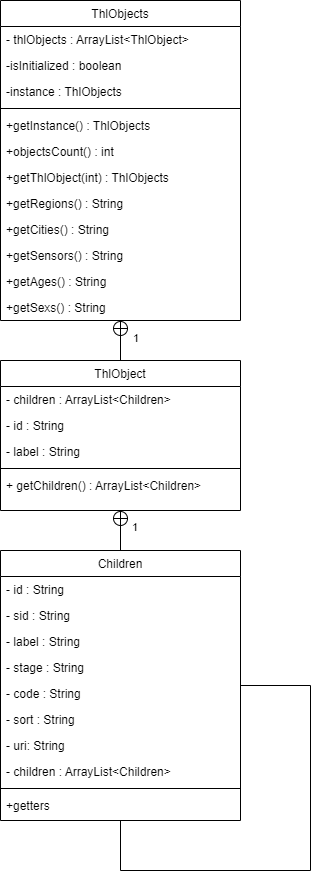

The diagram above was exported from draw.io. Its source (the exported page's mxGraphModel, read from the mxfile embedded in the PNG):
<mxGraphModel dx="1422" dy="794" grid="1" gridSize="10" guides="1" tooltips="1" connect="1" arrows="1" fold="1" page="1" pageScale="1" pageWidth="827" pageHeight="1169" math="0" shadow="0">
  <root>
    <mxCell id="WIyWlLk6GJQsqaUBKTNV-0" />
    <mxCell id="WIyWlLk6GJQsqaUBKTNV-1" parent="WIyWlLk6GJQsqaUBKTNV-0" />
    <mxCell id="WUoarRenGJ6CBDThmkez-0" value="ThlObjects" style="swimlane;fontStyle=0;align=center;verticalAlign=top;childLayout=stackLayout;horizontal=1;startSize=26;horizontalStack=0;resizeParent=1;resizeLast=0;collapsible=1;marginBottom=0;rounded=0;shadow=0;strokeWidth=1;" parent="WIyWlLk6GJQsqaUBKTNV-1" vertex="1">
      <mxGeometry x="80" y="40" width="240" height="320" as="geometry">
        <mxRectangle x="590" y="420" width="160" height="26" as="alternateBounds" />
      </mxGeometry>
    </mxCell>
    <mxCell id="WUoarRenGJ6CBDThmkez-1" value="- thlObjects : ArrayList&lt;ThlObject&gt;" style="text;align=left;verticalAlign=top;spacingLeft=4;spacingRight=4;overflow=hidden;rotatable=0;points=[[0,0.5],[1,0.5]];portConstraint=eastwest;" parent="WUoarRenGJ6CBDThmkez-0" vertex="1">
      <mxGeometry y="26" width="240" height="26" as="geometry" />
    </mxCell>
    <mxCell id="WUoarRenGJ6CBDThmkez-2" value="-isInitialized : boolean" style="text;align=left;verticalAlign=top;spacingLeft=4;spacingRight=4;overflow=hidden;rotatable=0;points=[[0,0.5],[1,0.5]];portConstraint=eastwest;rounded=0;shadow=0;html=0;" parent="WUoarRenGJ6CBDThmkez-0" vertex="1">
      <mxGeometry y="52" width="240" height="26" as="geometry" />
    </mxCell>
    <mxCell id="WUoarRenGJ6CBDThmkez-7" value="-instance : ThlObjects" style="text;align=left;verticalAlign=top;spacingLeft=4;spacingRight=4;overflow=hidden;rotatable=0;points=[[0,0.5],[1,0.5]];portConstraint=eastwest;rounded=0;shadow=0;html=0;" parent="WUoarRenGJ6CBDThmkez-0" vertex="1">
      <mxGeometry y="78" width="240" height="26" as="geometry" />
    </mxCell>
    <mxCell id="WUoarRenGJ6CBDThmkez-3" value="" style="line;html=1;strokeWidth=1;align=left;verticalAlign=middle;spacingTop=-1;spacingLeft=3;spacingRight=3;rotatable=0;labelPosition=right;points=[];portConstraint=eastwest;" parent="WUoarRenGJ6CBDThmkez-0" vertex="1">
      <mxGeometry y="104" width="240" height="8" as="geometry" />
    </mxCell>
    <mxCell id="WUoarRenGJ6CBDThmkez-4" value="+getInstance() : ThlObjects" style="text;align=left;verticalAlign=top;spacingLeft=4;spacingRight=4;overflow=hidden;rotatable=0;points=[[0,0.5],[1,0.5]];portConstraint=eastwest;fontStyle=0" parent="WUoarRenGJ6CBDThmkez-0" vertex="1">
      <mxGeometry y="112" width="240" height="26" as="geometry" />
    </mxCell>
    <mxCell id="WUoarRenGJ6CBDThmkez-8" value="+objectsCount() : int" style="text;align=left;verticalAlign=top;spacingLeft=4;spacingRight=4;overflow=hidden;rotatable=0;points=[[0,0.5],[1,0.5]];portConstraint=eastwest;fontStyle=0" parent="WUoarRenGJ6CBDThmkez-0" vertex="1">
      <mxGeometry y="138" width="240" height="26" as="geometry" />
    </mxCell>
    <mxCell id="WUoarRenGJ6CBDThmkez-9" value="+getThlObject(int) : ThlObjects" style="text;align=left;verticalAlign=top;spacingLeft=4;spacingRight=4;overflow=hidden;rotatable=0;points=[[0,0.5],[1,0.5]];portConstraint=eastwest;fontStyle=0" parent="WUoarRenGJ6CBDThmkez-0" vertex="1">
      <mxGeometry y="164" width="240" height="26" as="geometry" />
    </mxCell>
    <mxCell id="WUoarRenGJ6CBDThmkez-10" value="+getRegions() : String" style="text;align=left;verticalAlign=top;spacingLeft=4;spacingRight=4;overflow=hidden;rotatable=0;points=[[0,0.5],[1,0.5]];portConstraint=eastwest;fontStyle=0" parent="WUoarRenGJ6CBDThmkez-0" vertex="1">
      <mxGeometry y="190" width="240" height="26" as="geometry" />
    </mxCell>
    <mxCell id="WUoarRenGJ6CBDThmkez-46" value="+getCities() : String" style="text;align=left;verticalAlign=top;spacingLeft=4;spacingRight=4;overflow=hidden;rotatable=0;points=[[0,0.5],[1,0.5]];portConstraint=eastwest;fontStyle=0" parent="WUoarRenGJ6CBDThmkez-0" vertex="1">
      <mxGeometry y="216" width="240" height="26" as="geometry" />
    </mxCell>
    <mxCell id="WUoarRenGJ6CBDThmkez-47" value="+getSensors() : String" style="text;align=left;verticalAlign=top;spacingLeft=4;spacingRight=4;overflow=hidden;rotatable=0;points=[[0,0.5],[1,0.5]];portConstraint=eastwest;fontStyle=0" parent="WUoarRenGJ6CBDThmkez-0" vertex="1">
      <mxGeometry y="242" width="240" height="26" as="geometry" />
    </mxCell>
    <mxCell id="WUoarRenGJ6CBDThmkez-49" value="+getAges() : String" style="text;align=left;verticalAlign=top;spacingLeft=4;spacingRight=4;overflow=hidden;rotatable=0;points=[[0,0.5],[1,0.5]];portConstraint=eastwest;fontStyle=0" parent="WUoarRenGJ6CBDThmkez-0" vertex="1">
      <mxGeometry y="268" width="240" height="26" as="geometry" />
    </mxCell>
    <mxCell id="WUoarRenGJ6CBDThmkez-48" value="+getSexs() : String" style="text;align=left;verticalAlign=top;spacingLeft=4;spacingRight=4;overflow=hidden;rotatable=0;points=[[0,0.5],[1,0.5]];portConstraint=eastwest;fontStyle=0" parent="WUoarRenGJ6CBDThmkez-0" vertex="1">
      <mxGeometry y="294" width="240" height="26" as="geometry" />
    </mxCell>
    <mxCell id="WUoarRenGJ6CBDThmkez-37" style="edgeStyle=orthogonalEdgeStyle;rounded=0;orthogonalLoop=1;jettySize=auto;html=1;endArrow=none;endFill=0;entryX=0.5;entryY=1;entryDx=0;entryDy=0;" parent="WIyWlLk6GJQsqaUBKTNV-1" source="WUoarRenGJ6CBDThmkez-11" target="WUoarRenGJ6CBDThmkez-11" edge="1">
      <mxGeometry relative="1" as="geometry">
        <mxPoint x="370" y="940" as="targetPoint" />
        <Array as="points">
          <mxPoint x="390" y="725" />
          <mxPoint x="390" y="910" />
          <mxPoint x="200" y="910" />
        </Array>
      </mxGeometry>
    </mxCell>
    <mxCell id="WUoarRenGJ6CBDThmkez-11" value="Children" style="swimlane;fontStyle=0;align=center;verticalAlign=top;childLayout=stackLayout;horizontal=1;startSize=26;horizontalStack=0;resizeParent=1;resizeLast=0;collapsible=1;marginBottom=0;rounded=0;shadow=0;strokeWidth=1;" parent="WIyWlLk6GJQsqaUBKTNV-1" vertex="1">
      <mxGeometry x="80" y="590" width="240" height="270" as="geometry">
        <mxRectangle x="590" y="420" width="160" height="26" as="alternateBounds" />
      </mxGeometry>
    </mxCell>
    <mxCell id="WUoarRenGJ6CBDThmkez-12" value="- id : String" style="text;align=left;verticalAlign=top;spacingLeft=4;spacingRight=4;overflow=hidden;rotatable=0;points=[[0,0.5],[1,0.5]];portConstraint=eastwest;" parent="WUoarRenGJ6CBDThmkez-11" vertex="1">
      <mxGeometry y="26" width="240" height="26" as="geometry" />
    </mxCell>
    <mxCell id="WUoarRenGJ6CBDThmkez-13" value="- sid : String" style="text;align=left;verticalAlign=top;spacingLeft=4;spacingRight=4;overflow=hidden;rotatable=0;points=[[0,0.5],[1,0.5]];portConstraint=eastwest;rounded=0;shadow=0;html=0;" parent="WUoarRenGJ6CBDThmkez-11" vertex="1">
      <mxGeometry y="52" width="240" height="26" as="geometry" />
    </mxCell>
    <mxCell id="WUoarRenGJ6CBDThmkez-21" value="- label : String" style="text;align=left;verticalAlign=top;spacingLeft=4;spacingRight=4;overflow=hidden;rotatable=0;points=[[0,0.5],[1,0.5]];portConstraint=eastwest;rounded=0;shadow=0;html=0;" parent="WUoarRenGJ6CBDThmkez-11" vertex="1">
      <mxGeometry y="78" width="240" height="26" as="geometry" />
    </mxCell>
    <mxCell id="WUoarRenGJ6CBDThmkez-20" value="- stage : String" style="text;align=left;verticalAlign=top;spacingLeft=4;spacingRight=4;overflow=hidden;rotatable=0;points=[[0,0.5],[1,0.5]];portConstraint=eastwest;rounded=0;shadow=0;html=0;" parent="WUoarRenGJ6CBDThmkez-11" vertex="1">
      <mxGeometry y="104" width="240" height="26" as="geometry" />
    </mxCell>
    <mxCell id="WUoarRenGJ6CBDThmkez-23" value="- code : String" style="text;align=left;verticalAlign=top;spacingLeft=4;spacingRight=4;overflow=hidden;rotatable=0;points=[[0,0.5],[1,0.5]];portConstraint=eastwest;rounded=0;shadow=0;html=0;" parent="WUoarRenGJ6CBDThmkez-11" vertex="1">
      <mxGeometry y="130" width="240" height="26" as="geometry" />
    </mxCell>
    <mxCell id="WUoarRenGJ6CBDThmkez-22" value="- sort : String" style="text;align=left;verticalAlign=top;spacingLeft=4;spacingRight=4;overflow=hidden;rotatable=0;points=[[0,0.5],[1,0.5]];portConstraint=eastwest;rounded=0;shadow=0;html=0;" parent="WUoarRenGJ6CBDThmkez-11" vertex="1">
      <mxGeometry y="156" width="240" height="26" as="geometry" />
    </mxCell>
    <mxCell id="WUoarRenGJ6CBDThmkez-14" value="- uri: String" style="text;align=left;verticalAlign=top;spacingLeft=4;spacingRight=4;overflow=hidden;rotatable=0;points=[[0,0.5],[1,0.5]];portConstraint=eastwest;rounded=0;shadow=0;html=0;" parent="WUoarRenGJ6CBDThmkez-11" vertex="1">
      <mxGeometry y="182" width="240" height="26" as="geometry" />
    </mxCell>
    <mxCell id="WUoarRenGJ6CBDThmkez-24" value="- children : ArrayList&lt;Children&gt;" style="text;align=left;verticalAlign=top;spacingLeft=4;spacingRight=4;overflow=hidden;rotatable=0;points=[[0,0.5],[1,0.5]];portConstraint=eastwest;rounded=0;shadow=0;html=0;" parent="WUoarRenGJ6CBDThmkez-11" vertex="1">
      <mxGeometry y="208" width="240" height="26" as="geometry" />
    </mxCell>
    <mxCell id="WUoarRenGJ6CBDThmkez-15" value="" style="line;html=1;strokeWidth=1;align=left;verticalAlign=middle;spacingTop=-1;spacingLeft=3;spacingRight=3;rotatable=0;labelPosition=right;points=[];portConstraint=eastwest;" parent="WUoarRenGJ6CBDThmkez-11" vertex="1">
      <mxGeometry y="234" width="240" height="8" as="geometry" />
    </mxCell>
    <mxCell id="WUoarRenGJ6CBDThmkez-16" value="+getters" style="text;align=left;verticalAlign=top;spacingLeft=4;spacingRight=4;overflow=hidden;rotatable=0;points=[[0,0.5],[1,0.5]];portConstraint=eastwest;fontStyle=0" parent="WUoarRenGJ6CBDThmkez-11" vertex="1">
      <mxGeometry y="242" width="240" height="26" as="geometry" />
    </mxCell>
    <mxCell id="WUoarRenGJ6CBDThmkez-25" value="ThlObject" style="swimlane;fontStyle=0;align=center;verticalAlign=top;childLayout=stackLayout;horizontal=1;startSize=26;horizontalStack=0;resizeParent=1;resizeLast=0;collapsible=1;marginBottom=0;rounded=0;shadow=0;strokeWidth=1;" parent="WIyWlLk6GJQsqaUBKTNV-1" vertex="1">
      <mxGeometry x="80" y="400" width="240" height="150" as="geometry">
        <mxRectangle x="590" y="420" width="160" height="26" as="alternateBounds" />
      </mxGeometry>
    </mxCell>
    <mxCell id="WUoarRenGJ6CBDThmkez-26" value="- children : ArrayList&lt;Children&gt;" style="text;align=left;verticalAlign=top;spacingLeft=4;spacingRight=4;overflow=hidden;rotatable=0;points=[[0,0.5],[1,0.5]];portConstraint=eastwest;" parent="WUoarRenGJ6CBDThmkez-25" vertex="1">
      <mxGeometry y="26" width="240" height="26" as="geometry" />
    </mxCell>
    <mxCell id="WUoarRenGJ6CBDThmkez-27" value="- id : String" style="text;align=left;verticalAlign=top;spacingLeft=4;spacingRight=4;overflow=hidden;rotatable=0;points=[[0,0.5],[1,0.5]];portConstraint=eastwest;rounded=0;shadow=0;html=0;" parent="WUoarRenGJ6CBDThmkez-25" vertex="1">
      <mxGeometry y="52" width="240" height="26" as="geometry" />
    </mxCell>
    <mxCell id="WUoarRenGJ6CBDThmkez-28" value="- label : String" style="text;align=left;verticalAlign=top;spacingLeft=4;spacingRight=4;overflow=hidden;rotatable=0;points=[[0,0.5],[1,0.5]];portConstraint=eastwest;rounded=0;shadow=0;html=0;" parent="WUoarRenGJ6CBDThmkez-25" vertex="1">
      <mxGeometry y="78" width="240" height="26" as="geometry" />
    </mxCell>
    <mxCell id="WUoarRenGJ6CBDThmkez-29" value="" style="line;html=1;strokeWidth=1;align=left;verticalAlign=middle;spacingTop=-1;spacingLeft=3;spacingRight=3;rotatable=0;labelPosition=right;points=[];portConstraint=eastwest;" parent="WUoarRenGJ6CBDThmkez-25" vertex="1">
      <mxGeometry y="104" width="240" height="8" as="geometry" />
    </mxCell>
    <mxCell id="WUoarRenGJ6CBDThmkez-30" value="+ getChildren() : ArrayList&lt;Children&gt;" style="text;align=left;verticalAlign=top;spacingLeft=4;spacingRight=4;overflow=hidden;rotatable=0;points=[[0,0.5],[1,0.5]];portConstraint=eastwest;fontStyle=0" parent="WUoarRenGJ6CBDThmkez-25" vertex="1">
      <mxGeometry y="112" width="240" height="26" as="geometry" />
    </mxCell>
    <mxCell id="WUoarRenGJ6CBDThmkez-35" value="" style="endArrow=circlePlus;html=1;rounded=0;endFill=0;exitX=0.5;exitY=0;exitDx=0;exitDy=0;entryX=0.5;entryY=1;entryDx=0;entryDy=0;" parent="WIyWlLk6GJQsqaUBKTNV-1" source="WUoarRenGJ6CBDThmkez-25" target="WUoarRenGJ6CBDThmkez-0" edge="1">
      <mxGeometry width="50" height="50" relative="1" as="geometry">
        <mxPoint x="510" y="560" as="sourcePoint" />
        <mxPoint x="510" y="490" as="targetPoint" />
      </mxGeometry>
    </mxCell>
    <mxCell id="WUoarRenGJ6CBDThmkez-36" value="" style="endArrow=circlePlus;html=1;rounded=0;endFill=0;entryX=0.5;entryY=1;entryDx=0;entryDy=0;" parent="WIyWlLk6GJQsqaUBKTNV-1" target="WUoarRenGJ6CBDThmkez-25" edge="1">
      <mxGeometry width="50" height="50" relative="1" as="geometry">
        <mxPoint x="200" y="590" as="sourcePoint" />
        <mxPoint x="210" y="360" as="targetPoint" />
      </mxGeometry>
    </mxCell>
    <mxCell id="WUoarRenGJ6CBDThmkez-44" value="1" style="edgeLabel;resizable=0;html=1;align=left;verticalAlign=bottom;" parent="WIyWlLk6GJQsqaUBKTNV-1" connectable="0" vertex="1">
      <mxGeometry x="320" y="500" as="geometry">
        <mxPoint x="-109" y="-114" as="offset" />
      </mxGeometry>
    </mxCell>
    <mxCell id="WUoarRenGJ6CBDThmkez-45" value="1" style="edgeLabel;resizable=0;html=1;align=left;verticalAlign=bottom;" parent="WIyWlLk6GJQsqaUBKTNV-1" connectable="0" vertex="1">
      <mxGeometry x="280" y="690" as="geometry">
        <mxPoint x="-70" y="-115" as="offset" />
      </mxGeometry>
    </mxCell>
  </root>
</mxGraphModel>